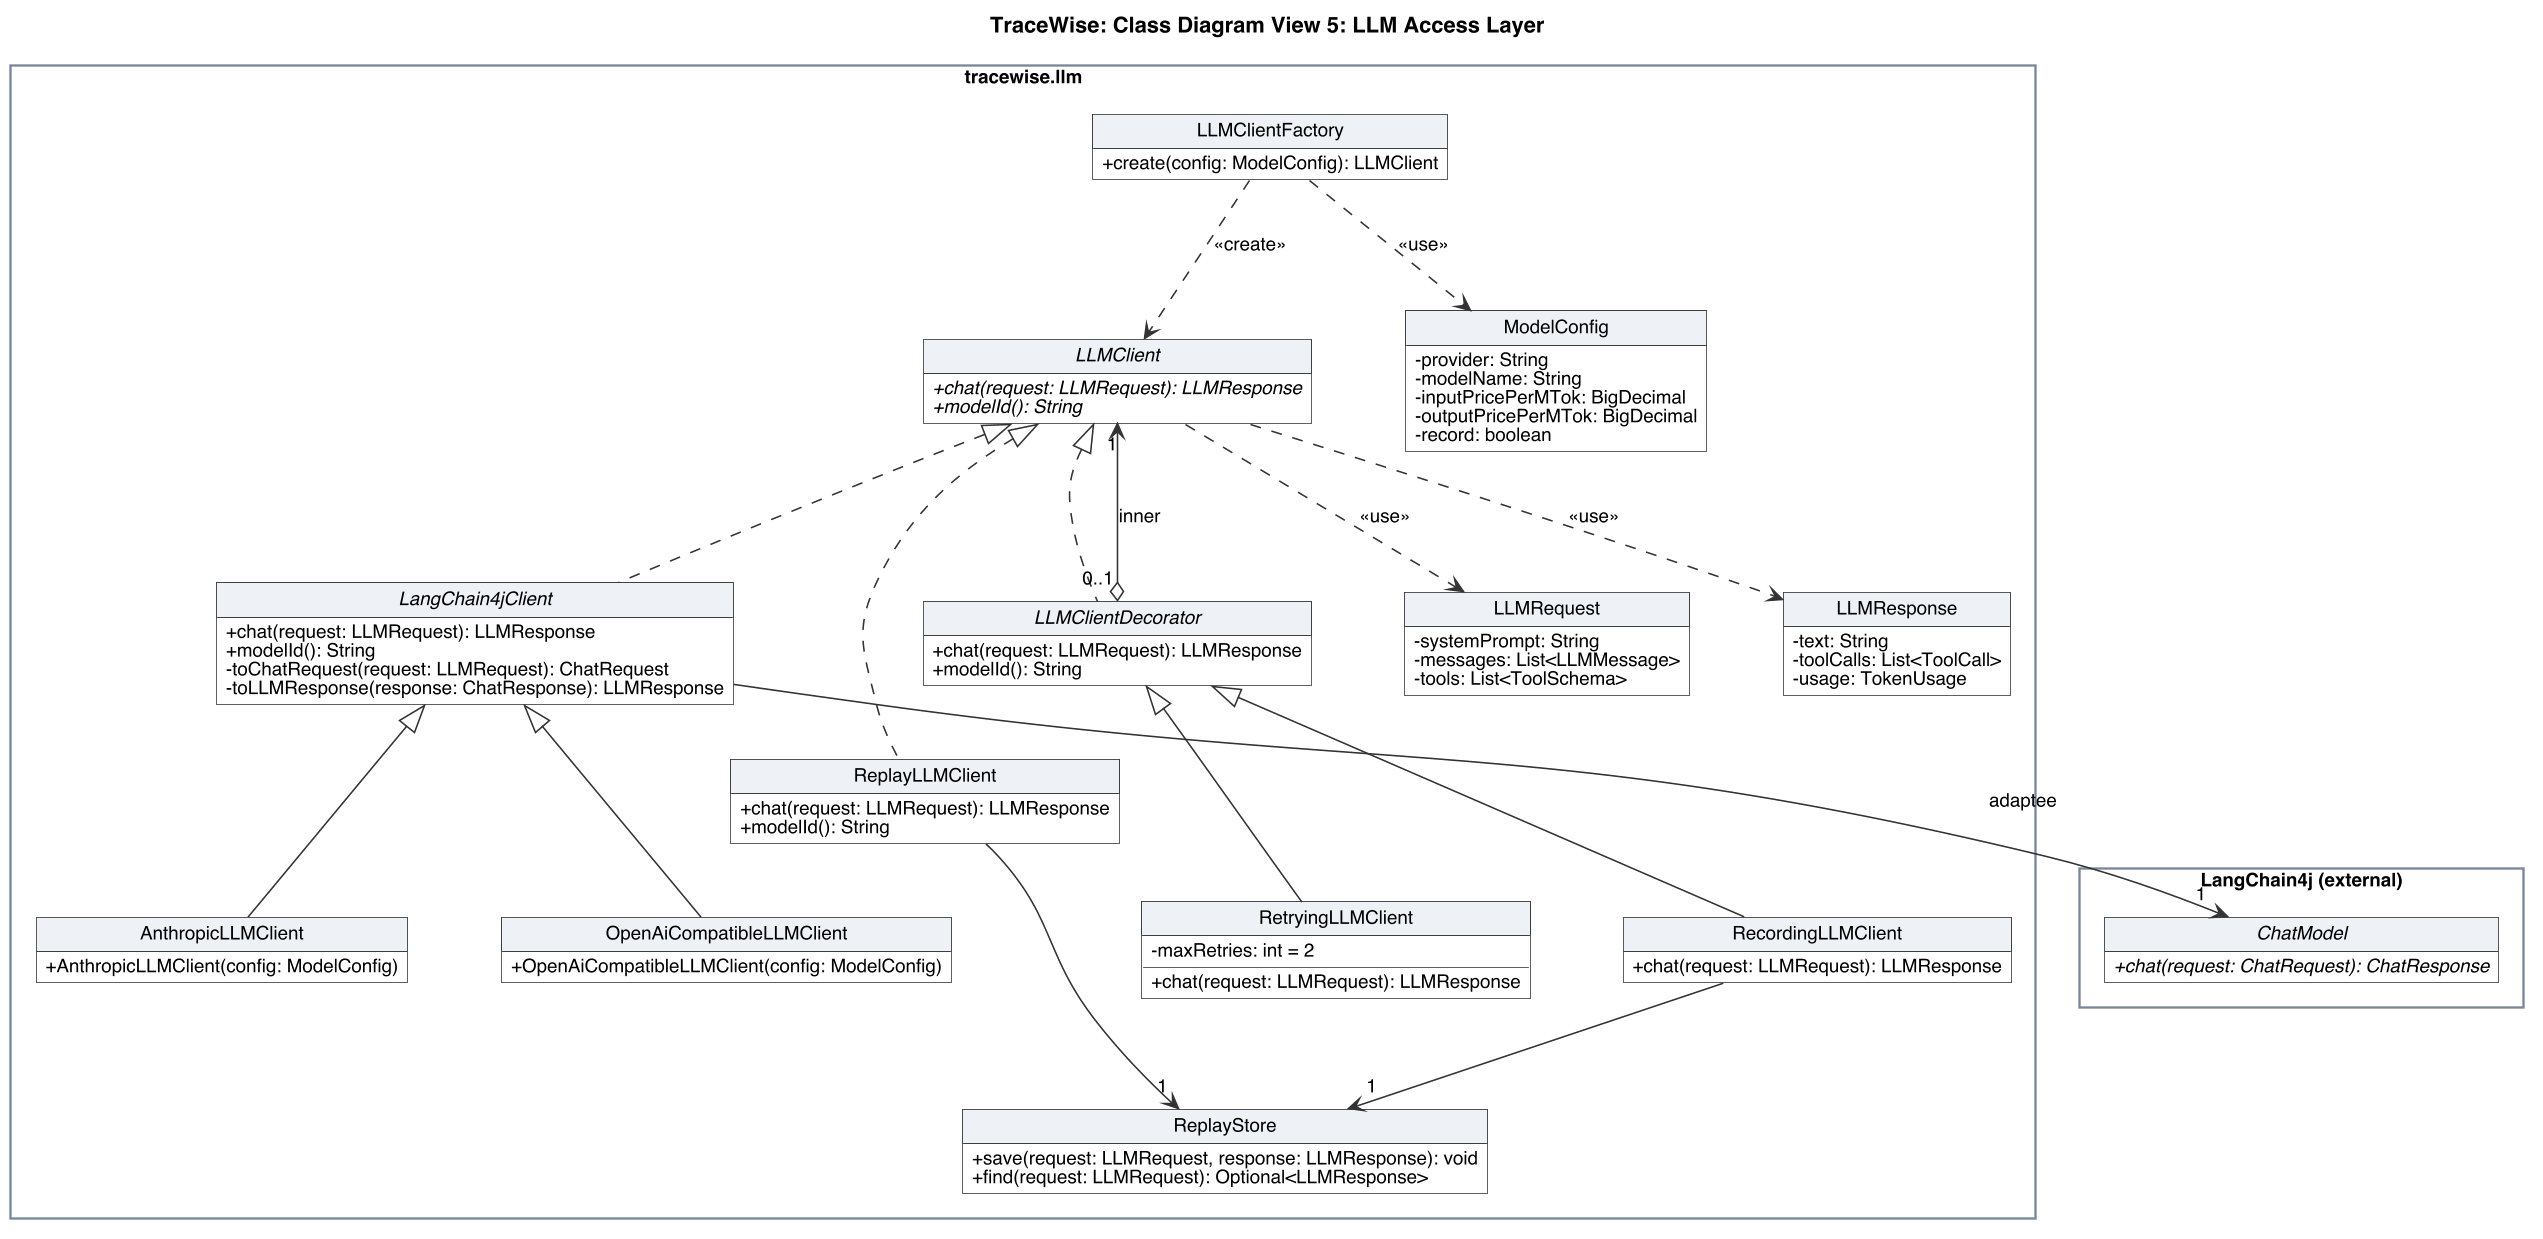

The diagram above was rendered by PlantUML. Its source (embedded in the PNG):
@startuml class-5-llm
!include style.iuml
skinparam nodesep 60
skinparam ranksep 70
title TraceWise: Class Diagram View 5: LLM Access Layer
!include model.iuml
remove *
restore $llm
@enduml